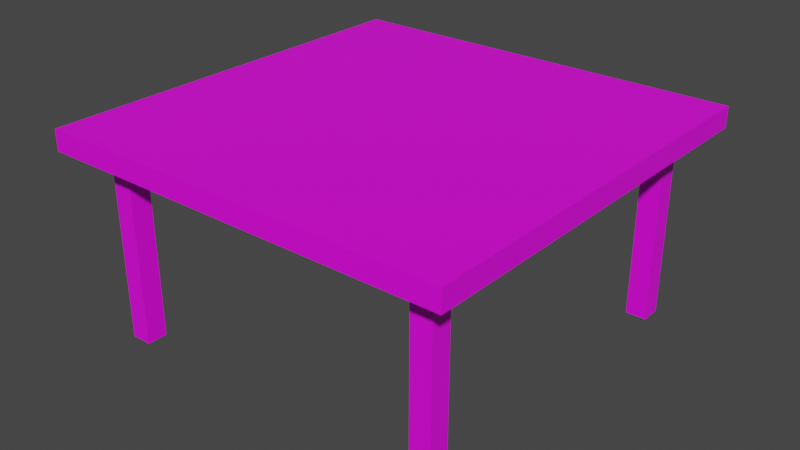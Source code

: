 # Source: stol.blend  (saved by Blender 3.4.6; exported with 4.5.12 LTS)
import bpy
from mathutils import Matrix  # noqa: F401  (used for matrix-valued properties, if any)

bpy.ops.wm.read_factory_settings(use_empty=True)
scene = bpy.context.scene
scene.name = 'Scene'

# ---- collections
col_collection = bpy.data.collections.new('Collection'); scene.collection.children.link(col_collection)

# ---- images (referenced by path relative to the original .blend; pixels are not part of the script)
import os
ASSET_DIR = os.environ.get("B2B_ASSET_DIR", "")  # directory of the original .blend (textures are referenced by path, not embedded)
HERE = os.path.dirname(os.path.abspath(__file__))  # packed textures are extracted next to this script under _unpacked/

def load_image(name, relpath, width, height, colorspace="sRGB"):
    """Load a texture the original file referenced (path relative to the .blend, or extracted next to this script)."""
    p = next((c for c in (os.path.join(HERE, relpath), os.path.join(ASSET_DIR, relpath)) if relpath and os.path.exists(c)), "")
    if p:
        img = bpy.data.images.load(p, check_existing=True)
        img.name = name
    else:  # same state as the original file: an image datablock whose file is absent (Cycles renders it pink)
        img = bpy.data.images.new(name, width, height)
        img.source = "FILE"
        img.filepath = "//" + (relpath or name)
    img.colorspace_settings.name = colorspace
    return img
img_wood_png = load_image('wood.png', 'wood.png', 1024, 1024, 'sRGB')

# ---- materials (node trees are filled in below, after node groups)
mat_material_001 = bpy.data.materials.new('Material.001')
mat_material_001.use_transparent_shadow = False

# ---- material node trees
mat_material_001.use_nodes = True; mat_material_001.node_tree.nodes.clear()
_N = mat_material_001.node_tree.nodes; _L = mat_material_001.node_tree.links
n0 = _N.new('ShaderNodeBsdfPrincipled'); n0.name = 'Principled BSDF'; n0.location = (10, 300)
n0.distribution = 'GGX'
n0.subsurface_method = 'RANDOM_WALK_SKIN'
n0.inputs[3].default_value = 1.45
n0.inputs[27].default_value = (0.0, 0.0, 0.0, 1.0)
n0.inputs[28].default_value = 1.0
n1 = _N.new('ShaderNodeOutputMaterial'); n1.name = 'Material Output'; n1.location = (300, 300)
n2 = _N.new('ShaderNodeTexImage'); n2.name = 'Image Texture'; n2.location = (-265, 228)
n2.image = img_wood_png
_L.new(n0.outputs[0], n1.inputs[0])
_L.new(n2.outputs[0], n0.inputs[0])
n1.is_active_output = True

# ---- world
world_world = bpy.data.worlds.new('World'); scene.world = world_world
world_world.use_nodes = True; world_world.node_tree.nodes.clear()
_N = world_world.node_tree.nodes; _L = world_world.node_tree.links
n0 = _N.new('ShaderNodeOutputWorld'); n0.name = 'World Output'; n0.location = (300, 300)
n1 = _N.new('ShaderNodeBackground'); n1.name = 'Background'; n1.location = (10, 300)
n1.inputs[0].default_value = (0.05088, 0.05088, 0.05088, 1.0)
_L.new(n1.outputs[0], n0.inputs[0])
n0.is_active_output = True
world_world.color = (0.05088, 0.05088, 0.05088)
world_world.use_sun_shadow = False
world_world.sun_shadow_jitter_overblur = 0.0

# ---- meshes
me_cube_002 = bpy.data.meshes.new('Cube.002')
me_cube_002.from_pydata([(-0.5, -0.5, 0.4333), (-0.5, -0.5, 0.5), (-0.5, 0.5, 0.4333), (-0.5, 0.5, 0.5), (0.5, -0.5, 0.4333), (0.5, -0.5, 0.5), (0.5, 0.5, 0.4333), (0.5, 0.5, 0.5), (-0.425, -0.425, -0.1754), (-0.425, -0.425, 0.4914), (-0.425, -0.375, -0.1754), (-0.425, -0.375, 0.4914), (-0.375, -0.425, -0.1754), (-0.375, -0.425, 0.4914), (-0.375, -0.375, -0.1754), (-0.375, -0.375, 0.4914), (-0.425, 0.425, -0.1754), (-0.425, 0.425, 0.4914), (0.0, -0.5, 0.4333), (0.0, -0.5, 0.5), (0.425, -0.425, -0.1754), (0.425, -0.425, 0.4914), (0.425, -0.375, -0.1754), (0.425, -0.375, 0.4914), (0.375, -0.425, -0.1754), (0.375, -0.425, 0.4914), (0.375, -0.375, -0.1754), (0.375, -0.375, 0.4914), (-0.5, 0.0, 0.4333), (-0.5, 0.0, 0.5), (0.5, 0.0, 0.5), (0.5, 0.0, 0.4333), (0.0, 0.0, 0.5), (0.0, 0.0, 0.4333), (-0.425, 0.375, -0.1754), (-0.425, 0.375, 0.4914), (-0.375, 0.425, -0.1754), (-0.375, 0.425, 0.4914), (-0.375, 0.375, -0.1754), (-0.375, 0.375, 0.4914), (0.0, 0.5, 0.4333), (0.0, 0.5, 0.5), (0.425, 0.425, -0.1754), (0.425, 0.425, 0.4914), (0.425, 0.375, -0.1754), (0.425, 0.375, 0.4914), (0.375, 0.425, -0.1754), (0.375, 0.425, 0.4914), (0.375, 0.375, -0.1754), (0.375, 0.375, 0.4914)], [], [(44, 45, 49, 48), (22, 26, 27, 23), (32, 19, 5, 30), (18, 19, 1, 0), (18, 4, 5, 19), (32, 29, 1, 19), (8, 9, 11, 10), (10, 11, 15, 14), (14, 15, 13, 12), (12, 13, 9, 8), (10, 14, 12, 8), (15, 11, 9, 13), (32, 30, 7, 41), (20, 22, 23, 21), (38, 36, 37, 39), (28, 33, 18, 0), (26, 24, 25, 27), (24, 20, 21, 25), (22, 20, 24, 26), (27, 25, 21, 23), (16, 34, 35, 17), (31, 4, 18, 33), (40, 2, 3, 41), (32, 41, 3, 29), (4, 31, 30, 5), (34, 38, 39, 35), (0, 1, 29, 28), (40, 41, 7, 6), (36, 16, 17, 37), (34, 16, 36, 38), (39, 37, 17, 35), (42, 43, 45, 44), (28, 2, 40, 33), (48, 49, 47, 46), (46, 47, 43, 42), (44, 48, 46, 42), (49, 45, 43, 47), (31, 33, 40, 6), (6, 7, 30, 31), (2, 28, 29, 3)])
_uv = me_cube_002.uv_layers.new(name='UVMap')
_uv.uv.foreach_set('vector', [0.8084, 0.3334, 0.8084, 0.6668, 0.7834, 0.6668, 0.7834, 0.3334, 0.7584, 0.0, 0.7834, 0.0, 0.7834, 0.3334, 0.7584, 0.3334, 0.25, 0.25, 0.25, 0.5, 0.0, 0.5, 0.0, 0.25, 0.5333, 0.25, 0.5, 0.25, 0.5, 0.0, 0.5333, 0.0, 0.5333, 0.25, 0.5333, 0.5, 0.5, 0.5, 0.5, 0.25, 0.25, 0.25, 0.5, 0.25, 0.5, 0.5, 0.25, 0.5, 0.7334, 0.0, 0.7334, 0.3334, 0.7084, 0.3334, 0.7084, 0.0, 0.6834, 0.3334, 0.6834, 0.6668, 0.6584, 0.6668, 0.6584, 0.3334, 0.6584, 0.0, 0.6584, 0.3334, 0.6334, 0.3334, 0.6334, 0.0, 0.6584, 0.3334, 0.6584, 0.6668, 0.6334, 0.6668, 0.6334, 0.3334, 0.525, 0.5, 0.55, 0.5, 0.55, 0.525, 0.525, 0.525, 0.525, 0.525, 0.55, 0.525, 0.55, 0.55, 0.525, 0.55, 0.25, 0.25, 0.0, 0.25, 5.96e-08, 0.0, 0.25, 0.0, 0.6834, 0.0, 0.7084, 0.0, 0.7084, 0.3334, 0.6834, 0.3334, 0.6834, 0.3334, 0.7084, 0.3334, 0.7084, 0.6668, 0.6834, 0.6668, 0.0, 0.75, 0.25, 0.75, 0.25, 1.0, 0.0, 1.0, 0.7084, 0.3334, 0.7334, 0.3334, 0.7334, 0.6668, 0.7084, 0.6668, 0.7334, 0.0, 0.7584, 0.0, 0.7584, 0.3334, 0.7334, 0.3334, 0.525, 0.55, 0.525, 0.575, 0.5, 0.575, 0.5, 0.55, 0.575, 0.5, 0.575, 0.525, 0.55, 0.525, 0.55, 0.5, 0.7584, 0.3334, 0.7834, 0.3334, 0.7834, 0.6668, 0.7584, 0.6668, 0.5, 0.75, 0.5, 1.0, 0.25, 1.0, 0.25, 0.75, 0.6334, 0.25, 0.6334, 0.5, 0.6, 0.5, 0.6, 0.25, 0.25, 0.25, 0.25, 0.0, 0.5, 5.96e-08, 0.5, 0.25, 0.6, 0.0, 0.6, 0.25, 0.5667, 0.25, 0.5667, 0.0, 0.8084, 0.0, 0.8334, 0.0, 0.8334, 0.3334, 0.8084, 0.3334, 0.5667, 0.5, 0.5333, 0.5, 0.5333, 0.25, 0.5667, 0.25, 0.6334, 0.25, 0.6, 0.25, 0.6, 0.0, 0.6334, 0.0, 0.7334, 0.3334, 0.7584, 0.3334, 0.7584, 0.6668, 0.7334, 0.6668, 0.5, 0.525, 0.5, 0.5, 0.525, 0.5, 0.525, 0.525, 0.5, 0.55, 0.5, 0.525, 0.525, 0.525, 0.525, 0.55, 0.8084, 0.0, 0.8084, 0.3334, 0.7834, 0.3334, 0.7834, 0.0, 0.0, 0.75, 5.96e-08, 0.5, 0.25, 0.5, 0.25, 0.75, 0.6834, 0.0, 0.6834, 0.3334, 0.6584, 0.3334, 0.6584, 0.0, 0.8334, 0.3334, 0.8334, 0.6668, 0.8084, 0.6668, 0.8084, 0.3334, 0.55, 0.575, 0.525, 0.575, 0.525, 0.55, 0.55, 0.55, 0.575, 0.575, 0.55, 0.575, 0.55, 0.55, 0.575, 0.55, 0.5, 0.75, 0.25, 0.75, 0.25, 0.5, 0.5, 0.5, 0.6, 0.5, 0.5667, 0.5, 0.5667, 0.25, 0.6, 0.25, 0.5667, 0.0, 0.5667, 0.25, 0.5333, 0.25, 0.5333, 0.0])
me_cube_002.materials.append(mat_material_001)
me_cube_002.update()

# ---- objects
ob_cube_001 = bpy.data.objects.new('Cube.001', me_cube_002)

# ---- transforms, parenting, visibility, modifiers, constraints
ob_cube_001.location = (0.0, 0.0, 0.1305)
ob_cube_001.scale = (1.0, 1.0, 0.7499)

# ---- collection membership
col_collection.objects.link(ob_cube_001)

# ---- scene / render settings (as saved in the file)
scene.frame_start = 1; scene.frame_end = 250; scene.frame_set(1)
scene.render.engine = 'BLENDER_EEVEE_NEXT'
scene.cycles.sampling_pattern = 'TABULATED_SOBOL'
scene.cycles.use_light_tree = False
scene.view_settings.view_transform = 'Filmic'
bpy.context.view_layer.update()

# ---- added for rendering (the .blend has no active camera and no usable light): camera, sun
cam_auto = bpy.data.cameras.new('AutoCamera')
cam_auto.lens = 50.0
cam_auto.sensor_width = 36.0
cam_auto.clip_end = 1000.0
ob_auto_camera = bpy.data.objects.new('AutoCamera', cam_auto)
scene.collection.objects.link(ob_auto_camera)
ob_auto_camera.location = (1.38984, -1.66781, 1.36404)
ob_auto_camera.rotation_euler = (1.09748, -7.21219e-08, 0.694738)
scene.camera = ob_auto_camera
light_auto_sun = bpy.data.lights.new('AutoSun', 'SUN')
light_auto_sun.energy = 3.0
light_auto_sun.angle = 0.0523599
ob_auto_sun = bpy.data.objects.new('AutoSun', light_auto_sun)
scene.collection.objects.link(ob_auto_sun)
ob_auto_sun.rotation_euler = (0.872665, 0.174533, 0.523599)
bpy.context.view_layer.update()

